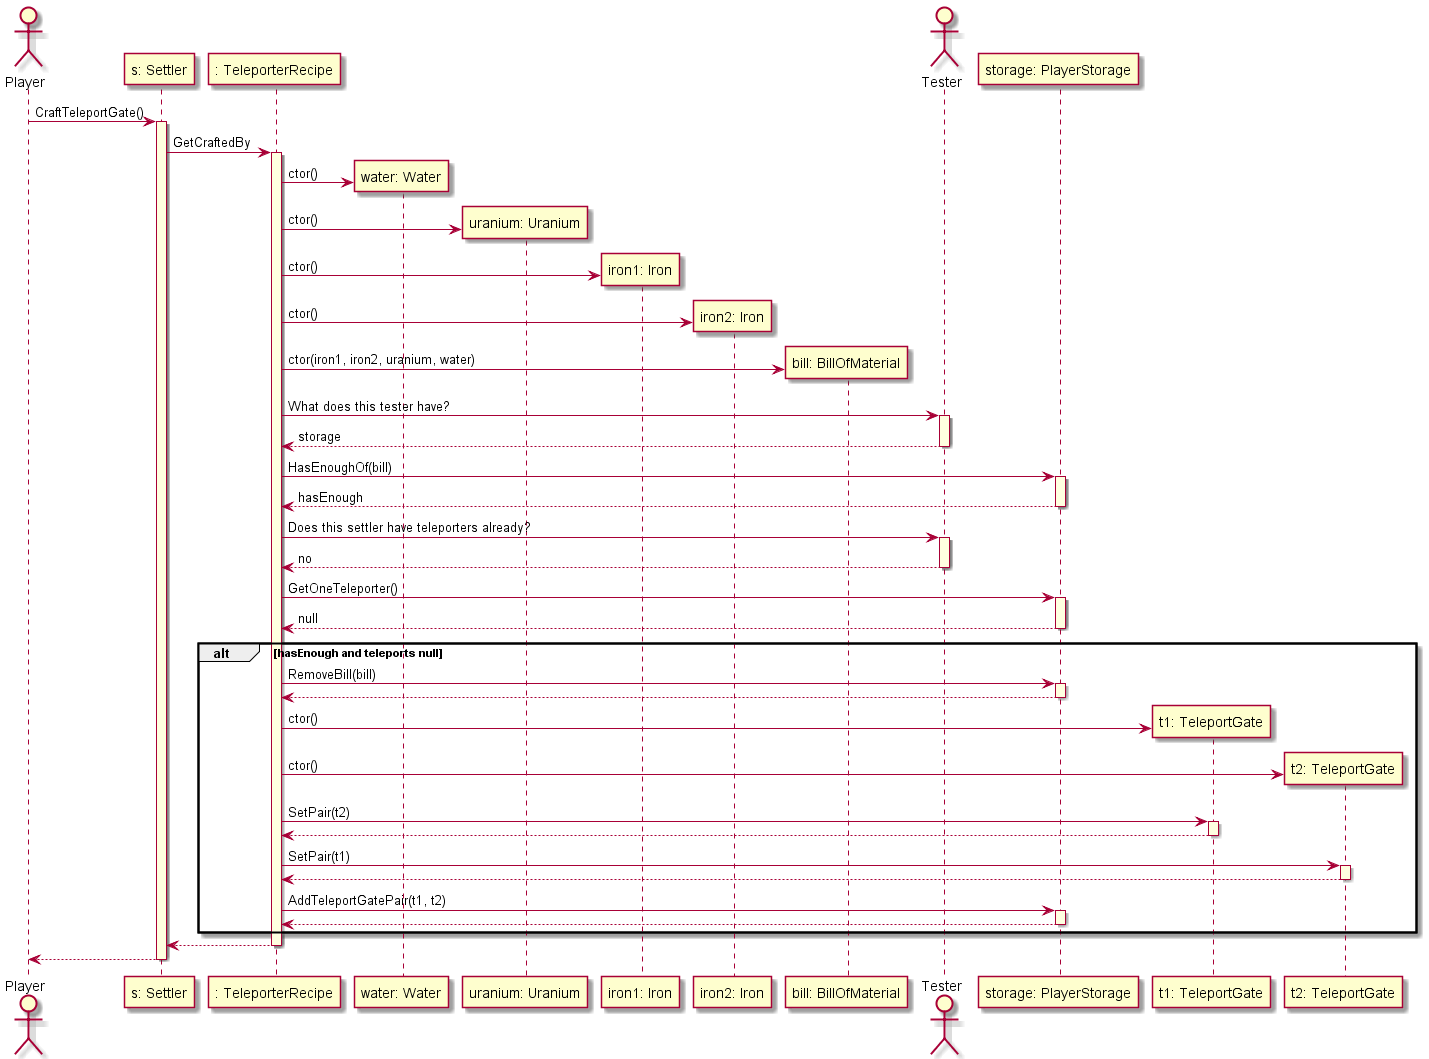

The diagram above was rendered by PlantUML. Its source (embedded in the PNG):
@startuml

skinparam SequenceLifeLineBackgroundColor LightYellow

actor Player as player
participant "s: Settler" as settler
participant ": TeleporterRecipe" as TeleporterRecipe


player -> settler ++ : CraftTeleportGate()
settler -> TeleporterRecipe ++: GetCraftedBy


participant "water: Water" as water
TeleporterRecipe -> water ** : ctor()
participant "uranium: Uranium" as uranium
TeleporterRecipe -> uranium ** : ctor()
participant "iron1: Iron" as iron1
participant "iron2: Iron" as iron2
TeleporterRecipe -> iron1 ** : ctor()
TeleporterRecipe -> iron2 ** : ctor()

participant "bill: BillOfMaterial" as bill
TeleporterRecipe -> bill ** : ctor(iron1, iron2, uranium, water)

actor Tester as tester
TeleporterRecipe -> tester ++: What does this tester have?
tester --> TeleporterRecipe --: storage
participant "storage: PlayerStorage" as storage
TeleporterRecipe -> storage ++ : HasEnoughOf(bill)
storage --> TeleporterRecipe  --: hasEnough
TeleporterRecipe -> tester ++: Does this settler have teleporters already?
tester --> TeleporterRecipe --: no
TeleporterRecipe -> storage  ++ : GetOneTeleporter()
storage --> TeleporterRecipe -- : null

alt hasEnough and teleports null

    TeleporterRecipe -> storage ++ : RemoveBill(bill)
    storage --> TeleporterRecipe --

    participant "t1: TeleportGate" as teleport1
    participant "t2: TeleportGate" as teleport2
    TeleporterRecipe -> teleport1 ** : ctor()
    TeleporterRecipe -> teleport2 ** : ctor()

    TeleporterRecipe -> teleport1 ++ : SetPair(t2)
    teleport1 --> TeleporterRecipe --
    TeleporterRecipe -> teleport2 ++ : SetPair(t1)
    teleport2 --> TeleporterRecipe --
    TeleporterRecipe -> storage ++: AddTeleportGatePair(t1, t2)
    storage --> TeleporterRecipe --

end

TeleporterRecipe --> settler --

settler --> player --

@enduml